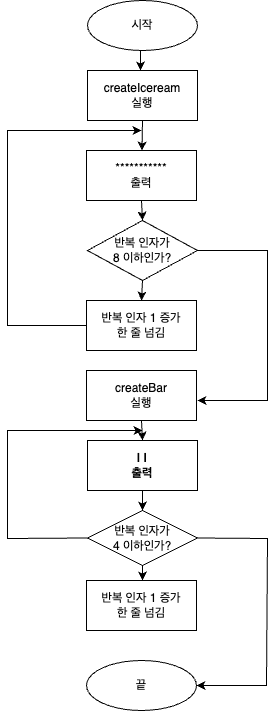

The diagram above was exported from draw.io. Its source (the exported page's mxGraphModel, read from the mxfile embedded in the PNG):
<mxGraphModel dx="1363" dy="714" grid="0" gridSize="10" guides="1" tooltips="1" connect="1" arrows="1" fold="1" page="0" pageScale="1" pageWidth="827" pageHeight="1169" math="0" shadow="0">
  <root>
    <mxCell id="0" />
    <mxCell id="1" parent="0" />
    <mxCell id="mxzFNv4Es_EBVOVirUqR-1" value="시작" style="ellipse;whiteSpace=wrap;html=1;" vertex="1" parent="1">
      <mxGeometry x="360" y="20" width="110" height="50" as="geometry" />
    </mxCell>
    <mxCell id="mxzFNv4Es_EBVOVirUqR-2" value="createIceream&lt;br&gt;실행" style="rounded=0;whiteSpace=wrap;html=1;" vertex="1" parent="1">
      <mxGeometry x="360" y="90" width="110" height="50" as="geometry" />
    </mxCell>
    <mxCell id="mxzFNv4Es_EBVOVirUqR-3" value="***********&lt;br&gt;출력" style="rounded=0;whiteSpace=wrap;html=1;" vertex="1" parent="1">
      <mxGeometry x="359" y="170" width="110" height="50" as="geometry" />
    </mxCell>
    <mxCell id="mxzFNv4Es_EBVOVirUqR-4" value="반복 인자가&lt;br&gt;8 이하인가?" style="rhombus;whiteSpace=wrap;html=1;" vertex="1" parent="1">
      <mxGeometry x="360" y="240" width="110" height="60" as="geometry" />
    </mxCell>
    <mxCell id="mxzFNv4Es_EBVOVirUqR-5" value="반복 인자 1 증가&lt;br&gt;한 줄 넘김" style="rounded=0;whiteSpace=wrap;html=1;" vertex="1" parent="1">
      <mxGeometry x="359" y="320" width="110" height="50" as="geometry" />
    </mxCell>
    <mxCell id="mxzFNv4Es_EBVOVirUqR-6" value="createBar&lt;br&gt;실행" style="rounded=0;whiteSpace=wrap;html=1;" vertex="1" parent="1">
      <mxGeometry x="359" y="390" width="110" height="50" as="geometry" />
    </mxCell>
    <mxCell id="mxzFNv4Es_EBVOVirUqR-22" value="" style="edgeStyle=orthogonalEdgeStyle;rounded=0;orthogonalLoop=1;jettySize=auto;html=1;" edge="1" parent="1" source="mxzFNv4Es_EBVOVirUqR-7" target="mxzFNv4Es_EBVOVirUqR-8">
      <mxGeometry relative="1" as="geometry" />
    </mxCell>
    <mxCell id="mxzFNv4Es_EBVOVirUqR-7" value="&lt;b&gt;&amp;nbsp; &amp;nbsp;&amp;nbsp;| | &lt;span class=&quot;Apple-converted-space&quot;&gt;&amp;nbsp; &amp;nbsp;&lt;br&gt;출력&lt;br&gt;&lt;/span&gt;&lt;/b&gt;" style="rounded=0;whiteSpace=wrap;html=1;" vertex="1" parent="1">
      <mxGeometry x="360" y="460" width="110" height="50" as="geometry" />
    </mxCell>
    <mxCell id="mxzFNv4Es_EBVOVirUqR-23" value="" style="edgeStyle=orthogonalEdgeStyle;rounded=0;orthogonalLoop=1;jettySize=auto;html=1;" edge="1" parent="1" source="mxzFNv4Es_EBVOVirUqR-8" target="mxzFNv4Es_EBVOVirUqR-9">
      <mxGeometry relative="1" as="geometry">
        <Array as="points">
          <mxPoint x="420" y="600" />
          <mxPoint x="420" y="600" />
        </Array>
      </mxGeometry>
    </mxCell>
    <mxCell id="mxzFNv4Es_EBVOVirUqR-8" value="반복 인자가&lt;br&gt;4 이하인가?" style="rhombus;whiteSpace=wrap;html=1;" vertex="1" parent="1">
      <mxGeometry x="360" y="530" width="110" height="55" as="geometry" />
    </mxCell>
    <mxCell id="mxzFNv4Es_EBVOVirUqR-9" value="반복 인자 1 증가&lt;br&gt;한 줄 넘김" style="rounded=0;whiteSpace=wrap;html=1;" vertex="1" parent="1">
      <mxGeometry x="359" y="600" width="110" height="50" as="geometry" />
    </mxCell>
    <mxCell id="mxzFNv4Es_EBVOVirUqR-11" value="끝" style="ellipse;whiteSpace=wrap;html=1;" vertex="1" parent="1">
      <mxGeometry x="359" y="680" width="110" height="50" as="geometry" />
    </mxCell>
    <mxCell id="mxzFNv4Es_EBVOVirUqR-12" value="" style="endArrow=classic;html=1;rounded=0;" edge="1" parent="1">
      <mxGeometry width="50" height="50" relative="1" as="geometry">
        <mxPoint x="413" y="70" as="sourcePoint" />
        <mxPoint x="413" y="90" as="targetPoint" />
      </mxGeometry>
    </mxCell>
    <mxCell id="mxzFNv4Es_EBVOVirUqR-13" value="" style="endArrow=classic;html=1;rounded=0;exitX=0.5;exitY=1;exitDx=0;exitDy=0;" edge="1" parent="1" source="mxzFNv4Es_EBVOVirUqR-2" target="mxzFNv4Es_EBVOVirUqR-3">
      <mxGeometry width="50" height="50" relative="1" as="geometry">
        <mxPoint x="413" y="150" as="sourcePoint" />
        <mxPoint x="413" y="90" as="targetPoint" />
      </mxGeometry>
    </mxCell>
    <mxCell id="mxzFNv4Es_EBVOVirUqR-15" value="" style="endArrow=classic;html=1;rounded=0;exitX=0.5;exitY=1;exitDx=0;exitDy=0;entryX=0.5;entryY=0;entryDx=0;entryDy=0;" edge="1" parent="1" source="mxzFNv4Es_EBVOVirUqR-3" target="mxzFNv4Es_EBVOVirUqR-4">
      <mxGeometry width="50" height="50" relative="1" as="geometry">
        <mxPoint x="620" y="140" as="sourcePoint" />
        <mxPoint x="620" y="160" as="targetPoint" />
      </mxGeometry>
    </mxCell>
    <mxCell id="mxzFNv4Es_EBVOVirUqR-16" value="" style="endArrow=classic;html=1;rounded=0;exitX=0.5;exitY=1;exitDx=0;exitDy=0;entryX=0.5;entryY=0;entryDx=0;entryDy=0;" edge="1" parent="1" source="mxzFNv4Es_EBVOVirUqR-4" target="mxzFNv4Es_EBVOVirUqR-5">
      <mxGeometry width="50" height="50" relative="1" as="geometry">
        <mxPoint x="390" y="390" as="sourcePoint" />
        <mxPoint x="440" y="340" as="targetPoint" />
      </mxGeometry>
    </mxCell>
    <mxCell id="mxzFNv4Es_EBVOVirUqR-17" value="" style="endArrow=classic;html=1;rounded=0;exitX=0;exitY=0.5;exitDx=0;exitDy=0;" edge="1" parent="1" source="mxzFNv4Es_EBVOVirUqR-5">
      <mxGeometry width="50" height="50" relative="1" as="geometry">
        <mxPoint x="390" y="330" as="sourcePoint" />
        <mxPoint x="414" y="150" as="targetPoint" />
        <Array as="points">
          <mxPoint x="280" y="345" />
          <mxPoint x="280" y="150" />
        </Array>
      </mxGeometry>
    </mxCell>
    <mxCell id="mxzFNv4Es_EBVOVirUqR-18" value="" style="endArrow=classic;html=1;rounded=0;exitX=1;exitY=0.5;exitDx=0;exitDy=0;" edge="1" parent="1" source="mxzFNv4Es_EBVOVirUqR-4">
      <mxGeometry width="50" height="50" relative="1" as="geometry">
        <mxPoint x="230" y="390" as="sourcePoint" />
        <mxPoint x="470" y="420" as="targetPoint" />
        <Array as="points">
          <mxPoint x="540" y="270" />
          <mxPoint x="540" y="420" />
        </Array>
      </mxGeometry>
    </mxCell>
    <mxCell id="mxzFNv4Es_EBVOVirUqR-19" value="" style="endArrow=classic;html=1;rounded=0;exitX=0.5;exitY=1;exitDx=0;exitDy=0;entryX=0.5;entryY=0;entryDx=0;entryDy=0;" edge="1" parent="1" source="mxzFNv4Es_EBVOVirUqR-6" target="mxzFNv4Es_EBVOVirUqR-7">
      <mxGeometry width="50" height="50" relative="1" as="geometry">
        <mxPoint x="230" y="420" as="sourcePoint" />
        <mxPoint x="280" y="370" as="targetPoint" />
      </mxGeometry>
    </mxCell>
    <mxCell id="mxzFNv4Es_EBVOVirUqR-26" value="" style="endArrow=classic;html=1;rounded=0;exitX=0;exitY=0.5;exitDx=0;exitDy=0;" edge="1" parent="1" source="mxzFNv4Es_EBVOVirUqR-8">
      <mxGeometry width="50" height="50" relative="1" as="geometry">
        <mxPoint x="230" y="530" as="sourcePoint" />
        <mxPoint x="415" y="450" as="targetPoint" />
        <Array as="points">
          <mxPoint x="280" y="558" />
          <mxPoint x="280" y="450" />
        </Array>
      </mxGeometry>
    </mxCell>
    <mxCell id="mxzFNv4Es_EBVOVirUqR-27" value="" style="endArrow=classic;html=1;rounded=0;exitX=1;exitY=0.5;exitDx=0;exitDy=0;entryX=1;entryY=0.5;entryDx=0;entryDy=0;" edge="1" parent="1" source="mxzFNv4Es_EBVOVirUqR-8" target="mxzFNv4Es_EBVOVirUqR-11">
      <mxGeometry width="50" height="50" relative="1" as="geometry">
        <mxPoint x="469" y="550" as="sourcePoint" />
        <mxPoint x="469" y="700" as="targetPoint" />
        <Array as="points">
          <mxPoint x="540" y="558" />
          <mxPoint x="539" y="705" />
        </Array>
      </mxGeometry>
    </mxCell>
  </root>
</mxGraphModel>